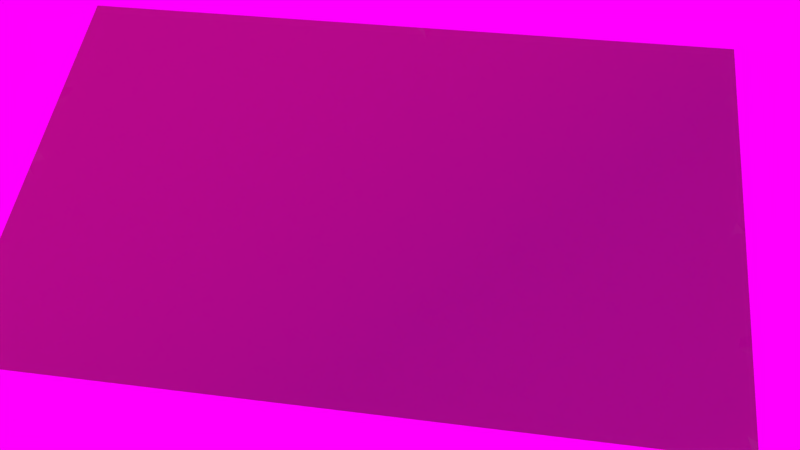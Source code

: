 # Source: woodchips.blend  (saved by Blender 2.68.0; exported with 4.5.12 LTS)
import bpy
from mathutils import Matrix  # noqa: F401  (used for matrix-valued properties, if any)

bpy.ops.wm.read_factory_settings(use_empty=True)
scene = bpy.context.scene
scene.name = 'Scene'

# ---- collections
col_collection_1 = bpy.data.collections.new('Collection 1'); scene.collection.children.link(col_collection_1)

# ---- images (referenced by path relative to the original .blend; pixels are not part of the script)
import os
ASSET_DIR = os.environ.get("B2B_ASSET_DIR", "")  # directory of the original .blend (textures are referenced by path, not embedded)
HERE = os.path.dirname(os.path.abspath(__file__))  # packed textures are extracted next to this script under _unpacked/

def load_image(name, relpath, width, height, colorspace="sRGB"):
    """Load a texture the original file referenced (path relative to the .blend, or extracted next to this script)."""
    p = next((c for c in (os.path.join(HERE, relpath), os.path.join(ASSET_DIR, relpath)) if relpath and os.path.exists(c)), "")
    if p:
        img = bpy.data.images.load(p, check_existing=True)
        img.name = name
    else:  # same state as the original file: an image datablock whose file is absent (Cycles renders it pink)
        img = bpy.data.images.new(name, width, height)
        img.source = "FILE"
        img.filepath = "//" + (relpath or name)
    img.colorspace_settings.name = colorspace
    return img
img_woodchips_spec_png = load_image('woodchips_SPEC.png', 'Textures/woodchips_SPEC.png', 1024, 1024, 'sRGB')
img_woodchips_nrm_png = load_image('woodchips_NRM.png', 'Textures/woodchips_NRM.png', 1024, 1024, 'Non-Color')
img_woodchips_color_png = load_image('woodchips_COLOR.png', 'Textures/woodchips_COLOR.png', 1024, 1024, 'sRGB')
img_mg_2467_90_hdr_pano_jpg = load_image('_MG_2467-90 HDR pano.jpg', 'HDRI/_MG_2467-90 HDR pano.jpg', 1024, 1024, 'sRGB')

# ---- materials (node trees are filled in below, after node groups)
mat_woodchips = bpy.data.materials.new('Woodchips')
mat_woodchips.alpha_threshold = 0.0
mat_woodchips.roughness = 0.5
mat_woodchips.line_color = (0.0, 0.0, 0.0, 1.0)

# ---- material node trees
mat_woodchips.use_nodes = True; mat_woodchips.node_tree.nodes.clear()
_N = mat_woodchips.node_tree.nodes; _L = mat_woodchips.node_tree.links
n0 = _N.new('ShaderNodeTexImage'); n0.name = 'Image Texture.002'; n0.location = (-11, 760)
n0.width = 138
n0.image = img_woodchips_spec_png
n1 = _N.new('ShaderNodeBsdfDiffuse'); n1.name = 'Diffuse BSDF'; n1.location = (62, 299)
n1.inputs[0].default_value = (0.5368, 0.5368, 0.5368, 1.0)
n2 = _N.new('ShaderNodeBsdfAnisotropic'); n2.name = 'Glossy BSDF'; n2.location = (1, 509)
n2.distribution = 'BECKMANN'
n2.inputs[0].default_value = (0.8907, 0.09606, 0.04115, 1.0)
n2.inputs[1].default_value = 0.4472
n3 = _N.new('ShaderNodeNormalMap'); n3.name = 'Normal Map'; n3.location = (-189, 211)
n3.uv_map = 'UVMap'
n4 = _N.new('ShaderNodeTexImage'); n4.name = 'Image Texture.001'; n4.location = (-389, 228)
n4.width = 140
n4.image = img_woodchips_nrm_png
n5 = _N.new('ShaderNodeTexImage'); n5.name = 'Image Texture'; n5.location = (-293, 491)
n5.width = 140
n5.image = img_woodchips_color_png
n6 = _N.new('ShaderNodeMixShader'); n6.name = 'Mix Shader'; n6.location = (282, 461)
n7 = _N.new('ShaderNodeOutputMaterial'); n7.name = 'Material Output'; n7.location = (625, 406)
_L.new(n4.outputs[0], n3.inputs[1])
_L.new(n1.outputs[0], n6.inputs[1])
_L.new(n0.outputs[0], n6.inputs[0])
_L.new(n2.outputs[0], n6.inputs[2])
_L.new(n3.outputs[0], n1.inputs[2])
_L.new(n3.outputs[0], n2.inputs[4])
_L.new(n6.outputs[0], n7.inputs[0])
n7.is_active_output = True

# ---- world
world_world = bpy.data.worlds.new('World'); scene.world = world_world
world_world.use_nodes = True; world_world.node_tree.nodes.clear()
_N = world_world.node_tree.nodes; _L = world_world.node_tree.links
n0 = _N.new('ShaderNodeOutputWorld'); n0.name = 'World Output'; n0.location = (300, 300)
n1 = _N.new('ShaderNodeBackground'); n1.name = 'Background'; n1.location = (10, 300)
n2 = _N.new('ShaderNodeTexEnvironment'); n2.name = 'Environment Texture'; n2.location = (-180, 300)
n2.width = 140
n2.image = img_mg_2467_90_hdr_pano_jpg
_L.new(n1.outputs[0], n0.inputs[0])
_L.new(n2.outputs[0], n1.inputs[0])
n0.is_active_output = True
world_world.color = (0.05088, 0.05088, 0.05088)
world_world.use_sun_shadow = False
world_world.sun_shadow_jitter_overblur = 0.0
world_world.cycles.sampling_method = 'MANUAL'
world_world.cycles.sample_map_resolution = 256

# ---- cameras
cam_camera = bpy.data.cameras.new('Camera')
cam_camera.clip_end = 100.0
cam_camera.lens = 35.0
cam_camera.sensor_width = 32.0
cam_camera.sensor_height = 18.0
cam_camera.ortho_scale = 7.314
cam_camera.dof.focus_distance = 0.0

# ---- lights
light_lamp = bpy.data.lights.new('Lamp', 'SUN')
light_lamp.transmission_factor = 0.0
light_lamp.cutoff_distance = 30.0
light_lamp.angle = 0.9273
light_lamp.energy = 4.0
light_lamp.shadow_buffer_clip_start = 1.001
light_lamp.shadow_soft_size = 0.5
light_lamp.shadow_cascade_max_distance = 1000.0
light_lamp.cycles.use_multiple_importance_sampling = False

# ---- meshes
me_plane = bpy.data.meshes.new('Plane')
me_plane.from_pydata([(1.004, -0.6108, 0.0), (-0.9957, -0.626, 0.0), (0.9957, 0.626, 0.0), (-1.004, 0.6108, 0.0), (0.3376, -0.6159, 0.0), (-0.329, -0.621, 0.0), (0.329, 0.621, 0.0), (-0.3376, 0.6159, 0.0), (1.0, 0.007616, 0.0), (-1.0, -0.007616, 0.0), (-0.3333, -0.002539, 0.0), (0.3333, 0.002539, 0.0), (-0.6623, -0.6235, 0.0), (-0.6709, 0.6133, 0.0), (0.9978, 0.3168, 0.0), (-0.9978, -0.3168, 0.0), (0.6709, -0.6133, 0.0), (0.004297, -0.6184, 0.0), (0.6623, 0.6235, 0.0), (-0.004297, 0.6184, 0.0), (-0.3355, 0.3067, 0.0), (0.3312, 0.3118, 0.0), (1.002, -0.3016, 0.0), (-1.002, 0.3016, 0.0), (-0.3312, -0.3118, 0.0), (0.3355, -0.3067, 0.0), (0.6666, 0.005078, 0.0), (-0.6666, -0.005078, 0.0), (0.0, -2.98e-08, 0.0), (0.6645, 0.3143, 0.0), (-0.6688, 0.3041, 0.0), (-0.002149, 0.3092, 0.0), (0.6688, -0.3041, 0.0), (-0.6645, -0.3143, 0.0), (0.002149, -0.3092, 0.0)], [], [(29, 14, 2, 18), (30, 20, 7, 13), (31, 21, 6, 19), (32, 22, 8, 26), (33, 24, 10, 27), (34, 25, 11, 28), (21, 29, 18, 6), (11, 26, 29, 21), (26, 8, 14, 29), (23, 30, 13, 3), (9, 27, 30, 23), (27, 10, 20, 30), (20, 31, 19, 7), (10, 28, 31, 20), (28, 11, 21, 31), (25, 32, 26, 11), (4, 16, 32, 25), (16, 0, 22, 32), (15, 33, 27, 9), (1, 12, 33, 15), (12, 5, 24, 33), (24, 34, 28, 10), (5, 17, 34, 24), (17, 4, 25, 34)])
_uv = me_plane.uv_layers.new(name='UVMap')
_uv.uv.foreach_set('vector', [0.8333, 0.7496, 0.9998, 0.7495, 1.0, 0.9993, 0.8334, 0.9994, 0.1671, 0.7501, 0.3336, 0.7499, 0.3338, 0.9998, 0.1672, 0.9999, 0.5002, 0.7498, 0.6667, 0.7497, 0.6669, 0.9996, 0.5003, 0.9997, 0.8329, 0.2499, 0.9995, 0.2498, 0.9997, 0.4997, 0.8331, 0.4998, 0.1667, 0.2504, 0.3333, 0.2503, 0.3334, 0.5001, 0.1669, 0.5002, 0.4998, 0.2502, 0.6664, 0.2501, 0.6666, 0.4999, 0.5, 0.5, 0.6667, 0.7497, 0.8333, 0.7496, 0.8334, 0.9994, 0.6669, 0.9996, 0.6666, 0.4999, 0.8331, 0.4998, 0.8333, 0.7496, 0.6667, 0.7497, 0.8331, 0.4998, 0.9997, 0.4997, 0.9998, 0.7495, 0.8333, 0.7496, 0.0005013, 0.7502, 0.1671, 0.7501, 0.1672, 0.9999, 0.0006684, 1.0, 0.0003342, 0.5003, 0.1669, 0.5002, 0.1671, 0.7501, 0.0005013, 0.7502, 0.1669, 0.5002, 0.3334, 0.5001, 0.3336, 0.7499, 0.1671, 0.7501, 0.3336, 0.7499, 0.5002, 0.7498, 0.5003, 0.9997, 0.3338, 0.9998, 0.3334, 0.5001, 0.5, 0.5, 0.5002, 0.7498, 0.3336, 0.7499, 0.5, 0.5, 0.6666, 0.4999, 0.6667, 0.7497, 0.5002, 0.7498, 0.6664, 0.2501, 0.8329, 0.2499, 0.8331, 0.4998, 0.6666, 0.4999, 0.6662, 0.0002229, 0.8328, 0.0001114, 0.8329, 0.2499, 0.6664, 0.2501, 0.8328, 0.0001114, 0.9993, 0.0, 0.9995, 0.2498, 0.8329, 0.2499, 0.0001671, 0.2505, 0.1667, 0.2504, 0.1669, 0.5002, 0.0003342, 0.5003, 0.0, 0.0006686, 0.1666, 0.0005571, 0.1667, 0.2504, 0.0001671, 0.2505, 0.1666, 0.0005571, 0.3331, 0.0004457, 0.3333, 0.2503, 0.1667, 0.2504, 0.3333, 0.2503, 0.4998, 0.2502, 0.5, 0.5, 0.3334, 0.5001, 0.3331, 0.0004457, 0.4997, 0.0003343, 0.4998, 0.2502, 0.3333, 0.2503, 0.4997, 0.0003343, 0.6662, 0.0002229, 0.6664, 0.2501, 0.4998, 0.2502])
me_plane.materials.append(mat_woodchips)
me_plane.use_remesh_preserve_volume = False
me_plane.use_remesh_preserve_attributes = False
me_plane.use_mirror_vertex_groups = False
me_plane.update()

# ---- objects
ob_plane = bpy.data.objects.new('Plane', me_plane)
ob_lamp = bpy.data.objects.new('Lamp', light_lamp)
ob_camera = bpy.data.objects.new('Camera', cam_camera)

# ---- transforms, parenting, visibility, modifiers, constraints
ob_plane.location = (0.0, 0.0, 0.0)
ob_plane.rotation_euler = (0.0, -0.0, -0.00803)
ob_plane.scale = (3.907, 3.907, 3.907)
ob_plane.lineart.crease_threshold = 0.0
_m = ob_plane.modifiers.new('Subsurf', 'SUBSURF')
_m.uv_smooth = 'PRESERVE_CORNERS'
_m.subdivision_type = 'SIMPLE'
_m.levels = 5
_m.render_levels = 5
_m.show_only_control_edges = False
_m = ob_plane.modifiers.new('Displace', 'DISPLACE')
_m.strength = 0.05
_m.texture_coords = 'UV'
_m = ob_plane.modifiers.new('Decimate', 'DECIMATE')
_m.ratio = 0.1
ob_lamp.location = (-1.552, 6.0, 3.752)
ob_lamp.rotation_euler = (0.9517, -0.4269, 3.777)
ob_lamp.lock_rotations_4d = False
ob_lamp.empty_display_type = 'ARROWS'
ob_lamp.color = (0.0, 0.0, 0.0, 0.0)
ob_lamp.lineart.crease_threshold = 0.0
ob_camera.location = (1.428, -4.874, 8.095)
ob_camera.rotation_euler = (0.5241, 0.05333, 0.1393)
ob_camera.lock_rotations_4d = False
ob_camera.empty_display_type = 'ARROWS'
ob_camera.color = (0.0, 0.0, 0.0, 0.0)
ob_camera.display_type = 'WIRE'
ob_camera.lineart.crease_threshold = 0.0

# ---- collection membership
col_collection_1.objects.link(ob_plane)
col_collection_1.objects.link(ob_lamp)
col_collection_1.objects.link(ob_camera)

# ---- scene / render settings (as saved in the file)
scene.camera = ob_camera
scene.frame_start = 1; scene.frame_end = 250; scene.frame_set(1)
scene.render.engine = 'CYCLES'
scene.render.image_settings.compression = 90
scene.render.dither_intensity = 0.0
scene.render.film_transparent = True
scene.cycles.use_denoising = False
scene.cycles.samples = 100
scene.cycles.sampling_pattern = 'TABULATED_SOBOL'
scene.cycles.light_sampling_threshold = 0.0
scene.cycles.use_adaptive_sampling = False
scene.cycles.use_light_tree = False
scene.cycles.blur_glossy = 0.0
scene.cycles.volume_bounces = 1
scene.cycles.pixel_filter_type = 'GAUSSIAN'
scene.cycles.sample_clamp_indirect = 0.0
scene.view_settings.view_transform = 'Standard'
bpy.context.view_layer.update()
